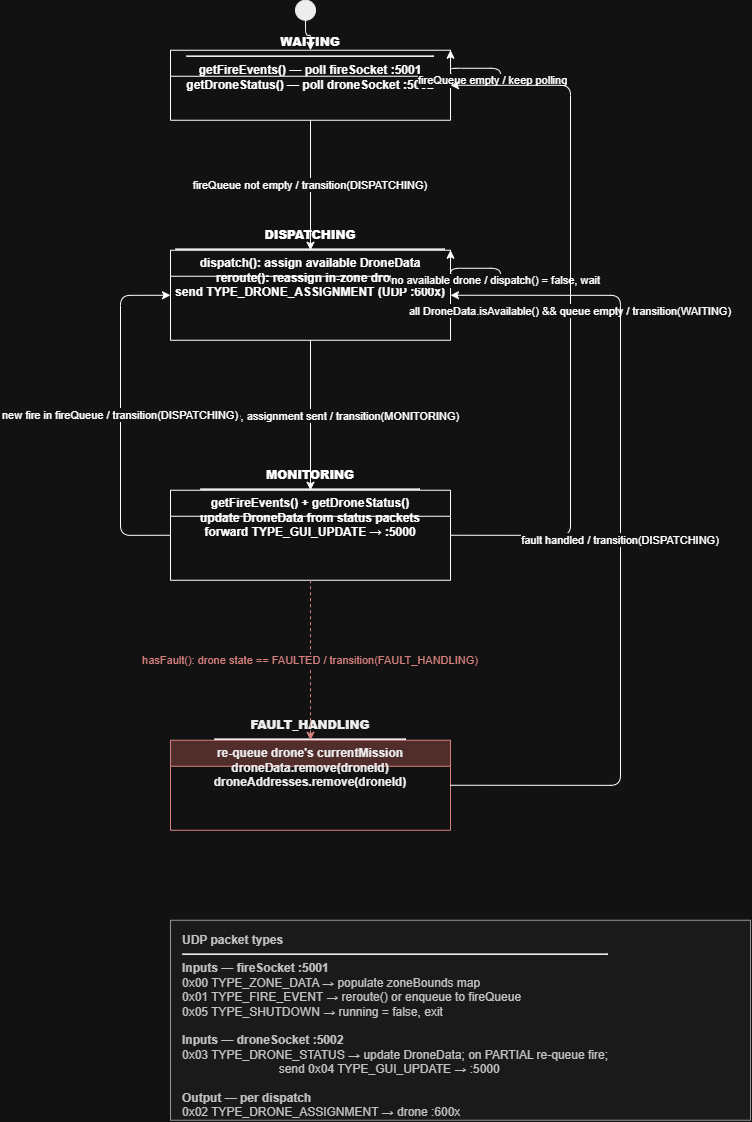

The diagram above was exported from draw.io. Its source (the exported page's mxGraphModel, read from the mxfile embedded in the PNG):
<mxGraphModel dx="2194" dy="1143" grid="1" gridSize="10" guides="1" tooltips="1" connect="1" arrows="1" fold="1" page="1" pageScale="1" pageWidth="850" pageHeight="1100" math="0" shadow="0">
  <root>
    <mxCell id="0" />
    <mxCell id="1" parent="0" />
    <mxCell id="HvWgSEb6pjE09H3oKrMw-1" parent="1" style="ellipse;aspect=fixed;fillColor=#000000;strokeColor=#000000;" value="" vertex="1">
      <mxGeometry height="20" width="20" x="837" y="209.75" as="geometry" />
    </mxCell>
    <mxCell id="HvWgSEb6pjE09H3oKrMw-2" parent="1" style="swimlane;fontStyle=1;align=center;startSize=26;whiteSpace=wrap;html=1;" value="&lt;b&gt;WAITING&lt;/b&gt;&lt;hr/&gt;getFireEvents() — poll fireSocket :5001&lt;br/&gt;getDroneStatus() — poll droneSocket :5002" vertex="1">
      <mxGeometry height="70" width="280" x="712" y="259.75" as="geometry" />
    </mxCell>
    <mxCell id="HvWgSEb6pjE09H3oKrMw-3" parent="1" style="swimlane;fontStyle=1;align=center;startSize=26;whiteSpace=wrap;html=1;" value="&lt;b&gt;DISPATCHING&lt;/b&gt;&lt;hr/&gt;dispatch(): assign available DroneData&lt;br/&gt;reroute(): reassign in-zone drone&lt;br/&gt;send TYPE_DRONE_ASSIGNMENT (UDP :600x)" vertex="1">
      <mxGeometry height="90" width="280" x="712" y="459.75" as="geometry" />
    </mxCell>
    <mxCell id="HvWgSEb6pjE09H3oKrMw-4" parent="1" style="swimlane;fontStyle=1;align=center;startSize=26;whiteSpace=wrap;html=1;" value="&lt;b&gt;MONITORING&lt;/b&gt;&lt;hr/&gt;getFireEvents() + getDroneStatus()&lt;br/&gt;update DroneData from status packets&lt;br/&gt;forward TYPE_GUI_UPDATE → :5000" vertex="1">
      <mxGeometry height="90" width="280" x="712" y="699.75" as="geometry" />
    </mxCell>
    <mxCell id="HvWgSEb6pjE09H3oKrMw-5" parent="1" style="swimlane;fontStyle=1;align=center;startSize=26;fillColor=#f8cecc;strokeColor=#b85450;fontColor=#000000;whiteSpace=wrap;html=1;" value="&lt;b&gt;FAULT_HANDLING&lt;/b&gt;&lt;hr/&gt;re-queue drone's currentMission&lt;br/&gt;droneData.remove(droneId)&lt;br/&gt;droneAddresses.remove(droneId)" vertex="1">
      <mxGeometry height="90" width="280" x="712" y="949.75" as="geometry" />
    </mxCell>
    <mxCell id="HvWgSEb6pjE09H3oKrMw-6" edge="1" parent="1" source="HvWgSEb6pjE09H3oKrMw-1" style="edgeStyle=orthogonalEdgeStyle;" target="HvWgSEb6pjE09H3oKrMw-2" value="">
      <mxGeometry relative="1" as="geometry" />
    </mxCell>
    <mxCell id="HvWgSEb6pjE09H3oKrMw-7" edge="1" parent="1" source="HvWgSEb6pjE09H3oKrMw-2" style="edgeStyle=orthogonalEdgeStyle;" target="HvWgSEb6pjE09H3oKrMw-3" value="fireQueue not empty / transition(DISPATCHING)">
      <mxGeometry relative="1" as="geometry" />
    </mxCell>
    <mxCell id="HvWgSEb6pjE09H3oKrMw-8" edge="1" parent="1" source="HvWgSEb6pjE09H3oKrMw-2" style="edgeStyle=orthogonalEdgeStyle;exitX=1;exitY=0.3;exitDx=0;exitDy=0;entryX=1;entryY=0;entryDx=0;entryDy=0;" target="HvWgSEb6pjE09H3oKrMw-2" value="fireQueue empty / keep polling">
      <mxGeometry relative="1" as="geometry">
        <Array as="points">
          <mxPoint x="1042" y="277.75" />
          <mxPoint x="1042" y="289.75" />
        </Array>
      </mxGeometry>
    </mxCell>
    <mxCell id="HvWgSEb6pjE09H3oKrMw-9" edge="1" parent="1" source="HvWgSEb6pjE09H3oKrMw-3" style="edgeStyle=orthogonalEdgeStyle;" target="HvWgSEb6pjE09H3oKrMw-4" value="dispatch() = true, assignment sent / transition(MONITORING)">
      <mxGeometry relative="1" as="geometry" />
    </mxCell>
    <mxCell id="HvWgSEb6pjE09H3oKrMw-10" edge="1" parent="1" source="HvWgSEb6pjE09H3oKrMw-3" style="edgeStyle=orthogonalEdgeStyle;exitX=1;exitY=0.3;exitDx=0;exitDy=0;entryX=1;entryY=0;entryDx=0;entryDy=0;" target="HvWgSEb6pjE09H3oKrMw-3" value="no available drone / dispatch() = false, wait">
      <mxGeometry relative="1" as="geometry">
        <Array as="points">
          <mxPoint x="1042" y="477.75" />
          <mxPoint x="1042" y="489.75" />
        </Array>
      </mxGeometry>
    </mxCell>
    <mxCell id="HvWgSEb6pjE09H3oKrMw-11" edge="1" parent="1" source="HvWgSEb6pjE09H3oKrMw-4" style="edgeStyle=orthogonalEdgeStyle;exitX=0;exitY=0.5;exitDx=0;exitDy=0;entryX=0;entryY=0.5;entryDx=0;entryDy=0;" target="HvWgSEb6pjE09H3oKrMw-3" value="new fire in fireQueue / transition(DISPATCHING)">
      <mxGeometry relative="1" as="geometry">
        <Array as="points">
          <mxPoint x="662" y="744.75" />
          <mxPoint x="662" y="504.75" />
        </Array>
      </mxGeometry>
    </mxCell>
    <mxCell id="HvWgSEb6pjE09H3oKrMw-12" edge="1" parent="1" source="HvWgSEb6pjE09H3oKrMw-4" style="edgeStyle=orthogonalEdgeStyle;exitX=1;exitY=0.5;exitDx=0;exitDy=0;entryX=1;entryY=0.5;entryDx=0;entryDy=0;" target="HvWgSEb6pjE09H3oKrMw-2" value="all DroneData.isAvailable() &amp;&amp; queue empty / transition(WAITING)">
      <mxGeometry relative="1" as="geometry">
        <Array as="points">
          <mxPoint x="1112" y="744.75" />
          <mxPoint x="1112" y="294.75" />
        </Array>
      </mxGeometry>
    </mxCell>
    <mxCell id="HvWgSEb6pjE09H3oKrMw-13" edge="1" parent="1" source="HvWgSEb6pjE09H3oKrMw-4" style="edgeStyle=orthogonalEdgeStyle;strokeColor=#b85450;fontColor=#b85450;dashed=1;" target="HvWgSEb6pjE09H3oKrMw-5" value="hasFault(): drone state == FAULTED / transition(FAULT_HANDLING)">
      <mxGeometry relative="1" as="geometry" />
    </mxCell>
    <mxCell id="HvWgSEb6pjE09H3oKrMw-14" edge="1" parent="1" source="HvWgSEb6pjE09H3oKrMw-5" style="edgeStyle=orthogonalEdgeStyle;exitX=1;exitY=0.5;exitDx=0;exitDy=0;entryX=1;entryY=0.5;entryDx=0;entryDy=0;" target="HvWgSEb6pjE09H3oKrMw-3" value="fault handled / transition(DISPATCHING)">
      <mxGeometry relative="1" as="geometry">
        <Array as="points">
          <mxPoint x="1162" y="994.75" />
          <mxPoint x="1162" y="504.75" />
        </Array>
      </mxGeometry>
    </mxCell>
    <mxCell id="HvWgSEb6pjE09H3oKrMw-15" parent="1" style="text;html=1;strokeColor=#666666;fillColor=#f5f5f5;fontColor=#333333;align=left;verticalAlign=top;spacingLeft=10;spacingRight=10;spacingTop=6;whiteSpace=wrap;" value="&lt;b&gt;UDP packet types&lt;/b&gt;&lt;hr/&gt;&lt;b&gt;Inputs — fireSocket :5001&lt;/b&gt;&lt;br/&gt;0x00  TYPE_ZONE_DATA        → populate zoneBounds map&lt;br/&gt;0x01  TYPE_FIRE_EVENT        → reroute() or enqueue to fireQueue&lt;br/&gt;0x05  TYPE_SHUTDOWN          → running = false, exit&lt;br/&gt;&lt;br/&gt;&lt;b&gt;Inputs — droneSocket :5002&lt;/b&gt;&lt;br/&gt;0x03  TYPE_DRONE_STATUS   → update DroneData; on PARTIAL re-queue fire;&lt;br/&gt;&amp;nbsp;&amp;nbsp;&amp;nbsp;&amp;nbsp;&amp;nbsp;&amp;nbsp;&amp;nbsp;&amp;nbsp;&amp;nbsp;&amp;nbsp;&amp;nbsp;&amp;nbsp;&amp;nbsp;&amp;nbsp;&amp;nbsp;&amp;nbsp;&amp;nbsp;&amp;nbsp;&amp;nbsp;&amp;nbsp;&amp;nbsp;&amp;nbsp;&amp;nbsp;&amp;nbsp;&amp;nbsp;&amp;nbsp;&amp;nbsp;&amp;nbsp;&amp;nbsp;send 0x04 TYPE_GUI_UPDATE → :5000&lt;br/&gt;&lt;br/&gt;&lt;b&gt;Output — per dispatch&lt;/b&gt;&lt;br/&gt;0x02  TYPE_DRONE_ASSIGNMENT → drone :600x" vertex="1">
      <mxGeometry height="200" width="580" x="712" y="1129.75" as="geometry" />
    </mxCell>
  </root>
</mxGraphModel>